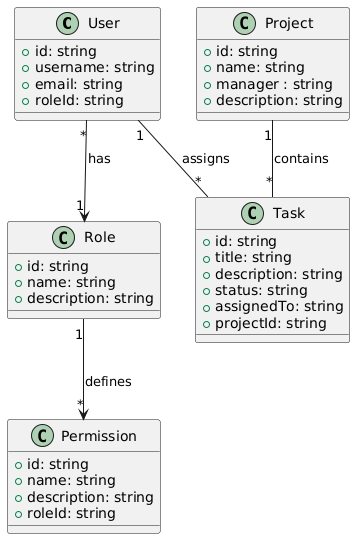

The diagram above was rendered by PlantUML. Its source (embedded in the PNG):
@startuml
class User {
  +id: string
  +username: string
  +email: string
  +roleId: string
}

class Role {
  +id: string
  +name: string
  +description: string
}

class Permission {
  +id: string
  +name: string
  +description: string
  +roleId: string
}

class Project {
  +id: string
  +name: string
  +manager : string
  +description: string
}

class Task {
  +id: string
  +title: string
  +description: string
  +status: string
  +assignedTo: string
  +projectId: string
}

' Relationships
User "*" --> "1" Role : has
Role "1" --> "*" Permission : defines
User "1" -- "*" Task : assigns
Project "1" -- "*" Task : contains
@enduml